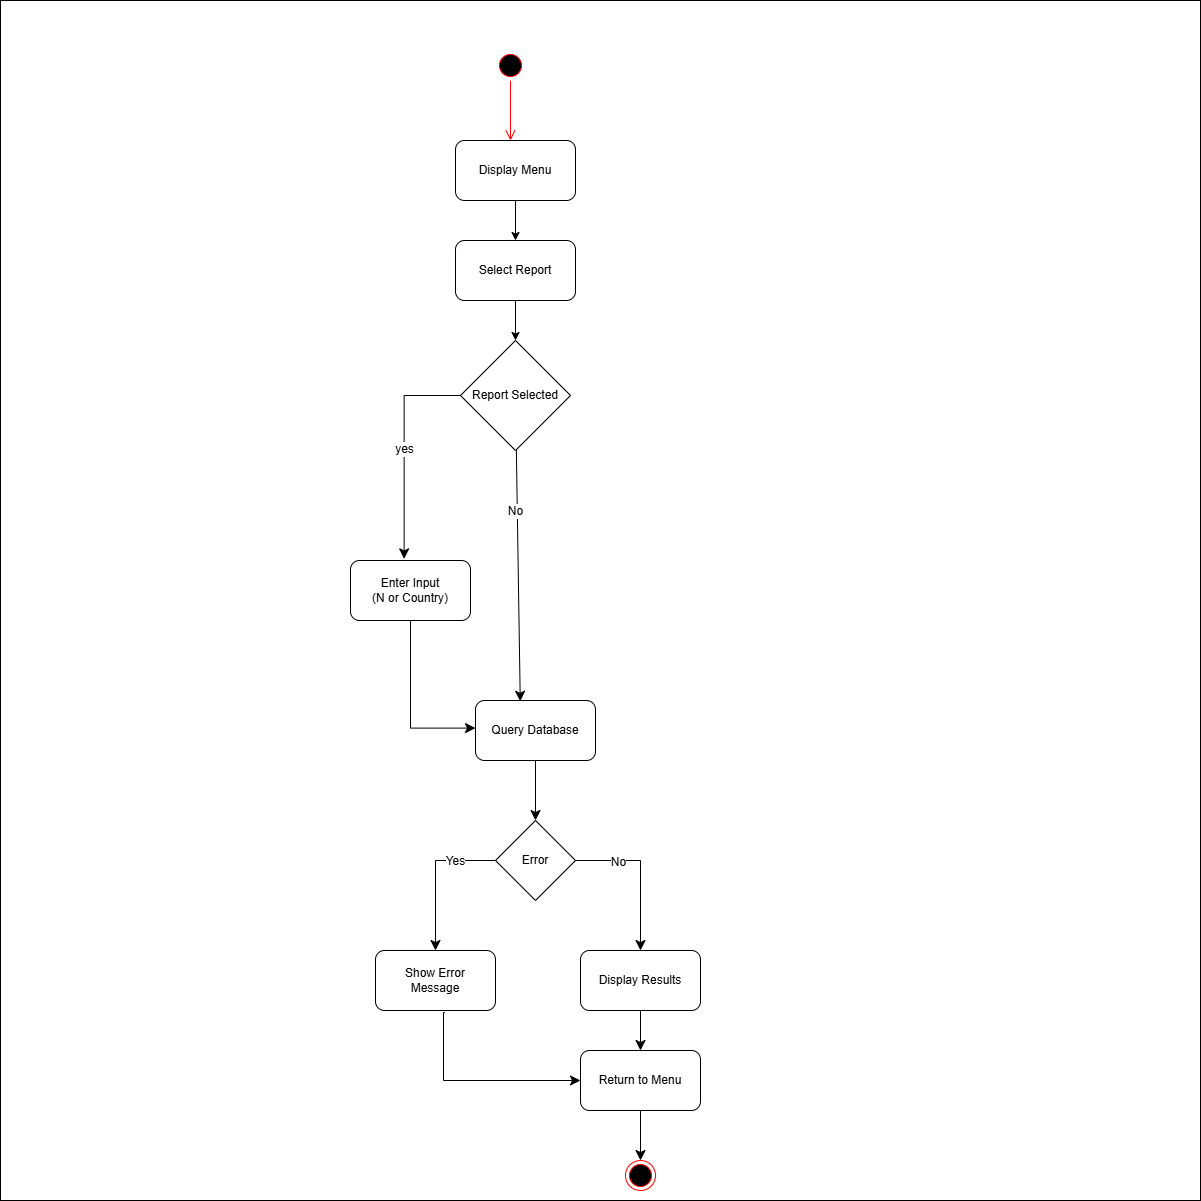

The diagram above was exported from draw.io. Its source (the exported page's mxGraphModel, read from the mxfile embedded in the PNG):
<mxGraphModel dx="1884" dy="1716" grid="1" gridSize="10" guides="1" tooltips="1" connect="1" arrows="1" fold="1" page="1" pageScale="1" pageWidth="850" pageHeight="1100" math="0" shadow="0">
  <root>
    <mxCell id="0" />
    <mxCell id="1" parent="0" />
    <mxCell id="GsyXenIBFmAtgRgPqoKv-37" parent="1" style="whiteSpace=wrap;html=1;aspect=fixed;" value="" vertex="1">
      <mxGeometry height="1200" width="1200" x="-20" y="-430" as="geometry" />
    </mxCell>
    <mxCell id="gYAuijifafz3fKw7DJ_w-9" parent="1" style="ellipse;html=1;shape=startState;fillColor=#000000;strokeColor=#ff0000;" value="" vertex="1">
      <mxGeometry height="30" width="30" x="475" y="-380" as="geometry" />
    </mxCell>
    <mxCell id="gYAuijifafz3fKw7DJ_w-10" edge="1" parent="1" source="gYAuijifafz3fKw7DJ_w-9" style="edgeStyle=orthogonalEdgeStyle;html=1;verticalAlign=bottom;endArrow=open;endSize=8;strokeColor=#ff0000;rounded=0;" value="">
      <mxGeometry relative="1" as="geometry">
        <mxPoint x="490" y="-290" as="targetPoint" />
      </mxGeometry>
    </mxCell>
    <mxCell id="gYAuijifafz3fKw7DJ_w-12" edge="1" parent="1" source="gYAuijifafz3fKw7DJ_w-11" style="edgeStyle=orthogonalEdgeStyle;rounded=0;orthogonalLoop=1;jettySize=auto;html=1;" target="gYAuijifafz3fKw7DJ_w-13">
      <mxGeometry relative="1" as="geometry">
        <mxPoint x="495" y="-170" as="targetPoint" />
      </mxGeometry>
    </mxCell>
    <mxCell id="gYAuijifafz3fKw7DJ_w-11" parent="1" style="rounded=1;whiteSpace=wrap;html=1;" value="Display Menu" vertex="1">
      <mxGeometry height="60" width="120" x="435" y="-290" as="geometry" />
    </mxCell>
    <mxCell id="gYAuijifafz3fKw7DJ_w-14" edge="1" parent="1" source="gYAuijifafz3fKw7DJ_w-13" style="edgeStyle=orthogonalEdgeStyle;rounded=0;orthogonalLoop=1;jettySize=auto;html=1;">
      <mxGeometry relative="1" as="geometry">
        <mxPoint x="495" y="-90" as="targetPoint" />
      </mxGeometry>
    </mxCell>
    <mxCell id="gYAuijifafz3fKw7DJ_w-13" parent="1" style="rounded=1;whiteSpace=wrap;html=1;" value="Select Report" vertex="1">
      <mxGeometry height="60" width="120" x="435" y="-190" as="geometry" />
    </mxCell>
    <mxCell id="GsyXenIBFmAtgRgPqoKv-2" edge="1" parent="1" source="gYAuijifafz3fKw7DJ_w-15" style="edgeStyle=none;curved=1;rounded=0;orthogonalLoop=1;jettySize=auto;html=1;fontSize=12;startSize=8;endSize=8;entryX=0.373;entryY=0.013;entryDx=0;entryDy=0;entryPerimeter=0;" target="GsyXenIBFmAtgRgPqoKv-6">
      <mxGeometry relative="1" as="geometry">
        <mxPoint x="595" y="120" as="targetPoint" />
      </mxGeometry>
    </mxCell>
    <mxCell id="GsyXenIBFmAtgRgPqoKv-3" connectable="0" parent="GsyXenIBFmAtgRgPqoKv-2" style="edgeLabel;html=1;align=center;verticalAlign=middle;resizable=0;points=[];fontSize=12;" value="No" vertex="1">
      <mxGeometry relative="1" x="-0.5074" y="-2" as="geometry">
        <mxPoint y="-1" as="offset" />
      </mxGeometry>
    </mxCell>
    <mxCell id="gYAuijifafz3fKw7DJ_w-15" parent="1" style="rhombus;whiteSpace=wrap;html=1;" value="Report Selected" vertex="1">
      <mxGeometry height="110" width="110" x="440" y="-90" as="geometry" />
    </mxCell>
    <mxCell id="GsyXenIBFmAtgRgPqoKv-5" parent="1" style="rounded=1;whiteSpace=wrap;html=1;" value="Enter Input&lt;div&gt;(N or Country)&lt;/div&gt;" vertex="1">
      <mxGeometry height="60" width="120" x="330" y="130" as="geometry" />
    </mxCell>
    <mxCell id="GsyXenIBFmAtgRgPqoKv-8" edge="1" parent="1" source="GsyXenIBFmAtgRgPqoKv-6" style="edgeStyle=none;curved=1;rounded=0;orthogonalLoop=1;jettySize=auto;html=1;fontSize=12;startSize=8;endSize=8;">
      <mxGeometry relative="1" as="geometry">
        <mxPoint x="515" y="390" as="targetPoint" />
      </mxGeometry>
    </mxCell>
    <mxCell id="GsyXenIBFmAtgRgPqoKv-6" parent="1" style="rounded=1;whiteSpace=wrap;html=1;" value="Query Database" vertex="1">
      <mxGeometry height="60" width="120" x="455" y="270" as="geometry" />
    </mxCell>
    <mxCell id="GsyXenIBFmAtgRgPqoKv-10" parent="1" style="rhombus;whiteSpace=wrap;html=1;" value="Error" vertex="1">
      <mxGeometry height="80" width="80" x="475" y="390" as="geometry" />
    </mxCell>
    <mxCell id="GsyXenIBFmAtgRgPqoKv-15" parent="1" style="rounded=1;whiteSpace=wrap;html=1;" value="Show Error&lt;div&gt;Message&lt;/div&gt;" vertex="1">
      <mxGeometry height="60" width="120" x="355" y="520" as="geometry" />
    </mxCell>
    <mxCell id="GsyXenIBFmAtgRgPqoKv-17" edge="1" parent="1" source="GsyXenIBFmAtgRgPqoKv-16" style="edgeStyle=none;curved=1;rounded=0;orthogonalLoop=1;jettySize=auto;html=1;fontSize=12;startSize=8;endSize=8;" target="GsyXenIBFmAtgRgPqoKv-19">
      <mxGeometry relative="1" as="geometry">
        <mxPoint x="600" y="650" as="targetPoint" />
      </mxGeometry>
    </mxCell>
    <mxCell id="GsyXenIBFmAtgRgPqoKv-16" parent="1" style="rounded=1;whiteSpace=wrap;html=1;" value="Display Results" vertex="1">
      <mxGeometry height="60" width="120" x="560" y="520" as="geometry" />
    </mxCell>
    <mxCell id="GsyXenIBFmAtgRgPqoKv-36" edge="1" parent="1" source="GsyXenIBFmAtgRgPqoKv-19" style="edgeStyle=none;curved=1;rounded=0;orthogonalLoop=1;jettySize=auto;html=1;fontSize=12;startSize=8;endSize=8;" target="GsyXenIBFmAtgRgPqoKv-35">
      <mxGeometry relative="1" as="geometry" />
    </mxCell>
    <mxCell id="GsyXenIBFmAtgRgPqoKv-19" parent="1" style="rounded=1;whiteSpace=wrap;html=1;" value="Return to Menu" vertex="1">
      <mxGeometry height="60" width="120" x="560" y="620" as="geometry" />
    </mxCell>
    <mxCell id="GsyXenIBFmAtgRgPqoKv-23" edge="1" parent="1" source="gYAuijifafz3fKw7DJ_w-15" style="edgeStyle=elbowEdgeStyle;elbow=vertical;endArrow=classic;html=1;curved=0;rounded=0;endSize=8;startSize=8;fontSize=12;exitX=0;exitY=0.5;exitDx=0;exitDy=0;entryX=0.447;entryY=-0.027;entryDx=0;entryDy=0;entryPerimeter=0;" target="GsyXenIBFmAtgRgPqoKv-5" value="yes">
      <mxGeometry height="50" relative="1" width="50" as="geometry">
        <Array as="points">
          <mxPoint x="380" y="-35" />
        </Array>
        <mxPoint x="310" y="30" as="sourcePoint" />
        <mxPoint x="385" y="100" as="targetPoint" />
      </mxGeometry>
    </mxCell>
    <mxCell id="GsyXenIBFmAtgRgPqoKv-27" edge="1" parent="1" style="edgeStyle=segmentEdgeStyle;endArrow=classic;html=1;curved=0;rounded=0;endSize=8;startSize=8;fontSize=12;entryX=0;entryY=0.5;entryDx=0;entryDy=0;exitX=0.44;exitY=1.04;exitDx=0;exitDy=0;exitPerimeter=0;" value="">
      <mxGeometry height="50" relative="1" width="50" as="geometry">
        <Array as="points">
          <mxPoint x="390" y="189.60000000000002" />
          <mxPoint x="390" y="297.6" />
        </Array>
        <mxPoint x="382.79999999999995" y="190.0000000000001" as="sourcePoint" />
        <mxPoint x="455" y="297.6" as="targetPoint" />
      </mxGeometry>
    </mxCell>
    <mxCell id="GsyXenIBFmAtgRgPqoKv-29" edge="1" parent="1" source="GsyXenIBFmAtgRgPqoKv-10" style="edgeStyle=segmentEdgeStyle;endArrow=classic;html=1;curved=0;rounded=0;endSize=8;startSize=8;fontSize=12;exitX=0;exitY=0.5;exitDx=0;exitDy=0;entryX=0.5;entryY=0;entryDx=0;entryDy=0;" target="GsyXenIBFmAtgRgPqoKv-15" value="">
      <mxGeometry height="50" relative="1" width="50" as="geometry">
        <mxPoint x="450" y="430" as="sourcePoint" />
        <mxPoint x="440" y="510" as="targetPoint" />
      </mxGeometry>
    </mxCell>
    <mxCell id="GsyXenIBFmAtgRgPqoKv-33" connectable="0" parent="GsyXenIBFmAtgRgPqoKv-29" style="edgeLabel;html=1;align=center;verticalAlign=middle;resizable=0;points=[];fontSize=12;" value="Yes" vertex="1">
      <mxGeometry relative="1" x="-0.456" as="geometry">
        <mxPoint as="offset" />
      </mxGeometry>
    </mxCell>
    <mxCell id="GsyXenIBFmAtgRgPqoKv-30" edge="1" parent="1" source="GsyXenIBFmAtgRgPqoKv-10" style="edgeStyle=segmentEdgeStyle;endArrow=classic;html=1;curved=0;rounded=0;endSize=8;startSize=8;fontSize=12;exitX=1;exitY=0.5;exitDx=0;exitDy=0;entryX=0.5;entryY=0;entryDx=0;entryDy=0;" target="GsyXenIBFmAtgRgPqoKv-16" value="">
      <mxGeometry height="50" relative="1" width="50" as="geometry">
        <mxPoint x="560" y="430" as="sourcePoint" />
        <mxPoint x="604" y="470" as="targetPoint" />
      </mxGeometry>
    </mxCell>
    <mxCell id="GsyXenIBFmAtgRgPqoKv-34" connectable="0" parent="GsyXenIBFmAtgRgPqoKv-30" style="edgeLabel;html=1;align=center;verticalAlign=middle;resizable=0;points=[];fontSize=12;" value="No" vertex="1">
      <mxGeometry relative="1" x="-0.4555" y="-1" as="geometry">
        <mxPoint as="offset" />
      </mxGeometry>
    </mxCell>
    <mxCell id="GsyXenIBFmAtgRgPqoKv-32" edge="1" parent="1" source="GsyXenIBFmAtgRgPqoKv-15" style="edgeStyle=segmentEdgeStyle;endArrow=classic;html=1;curved=0;rounded=0;endSize=8;startSize=8;fontSize=12;entryX=0;entryY=0.5;entryDx=0;entryDy=0;exitX=0.578;exitY=1.033;exitDx=0;exitDy=0;exitPerimeter=0;" target="GsyXenIBFmAtgRgPqoKv-19" value="">
      <mxGeometry height="50" relative="1" width="50" as="geometry">
        <Array as="points">
          <mxPoint x="423" y="582" />
          <mxPoint x="423" y="650" />
        </Array>
        <mxPoint x="423" y="610" as="sourcePoint" />
        <mxPoint x="425.20000000000005" y="703.8999999999999" as="targetPoint" />
      </mxGeometry>
    </mxCell>
    <mxCell id="GsyXenIBFmAtgRgPqoKv-35" parent="1" style="ellipse;html=1;shape=endState;fillColor=#000000;strokeColor=#ff0000;" value="" vertex="1">
      <mxGeometry height="30" width="30" x="605" y="730" as="geometry" />
    </mxCell>
  </root>
</mxGraphModel>